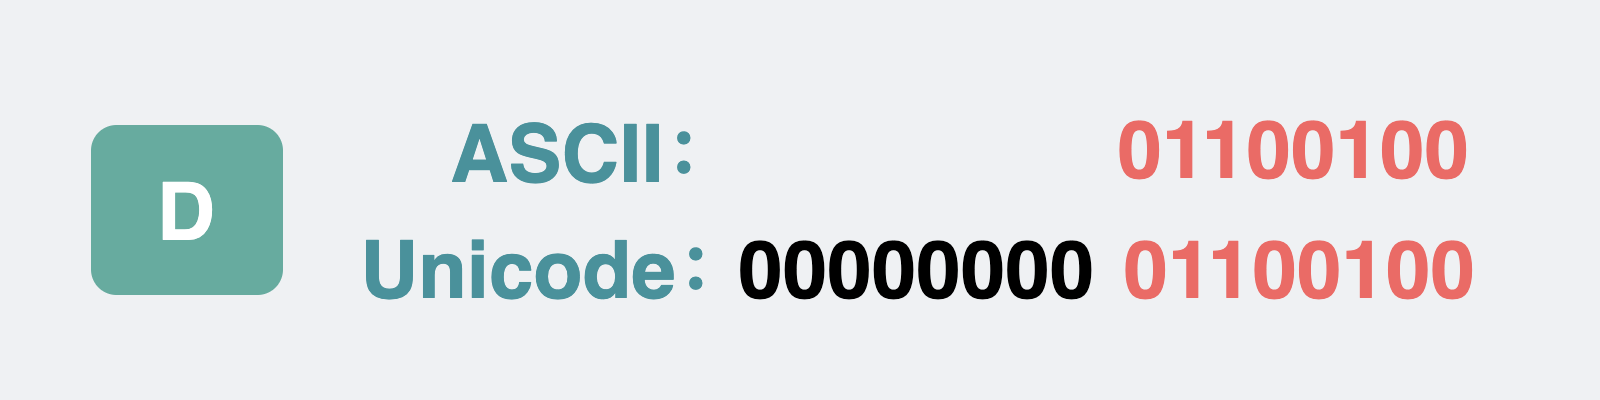

The diagram above was exported from draw.io. Its source (the exported page's mxGraphModel, read from the mxfile embedded in the PNG):
<mxGraphModel dx="830" dy="1170" grid="0" gridSize="10" guides="1" tooltips="1" connect="1" arrows="1" fold="1" page="1" pageScale="1" pageWidth="800" pageHeight="200" background="#EFF1F3" math="0" shadow="0">
  <root>
    <mxCell id="0" />
    <mxCell id="1" parent="0" />
    <mxCell id="piAMd2bfaKb6WlkEQM8q-2" value="&lt;font style=&quot;font-size: 40px&quot;&gt;01100100&lt;/font&gt;" style="text;html=1;strokeColor=none;fillColor=none;align=center;verticalAlign=middle;whiteSpace=wrap;rounded=0;fontSize=40;fontStyle=1;fontColor=#EA6B66;" parent="1" vertex="1">
      <mxGeometry x="548.5" y="104" width="201" height="59" as="geometry" />
    </mxCell>
    <mxCell id="piAMd2bfaKb6WlkEQM8q-3" value="&lt;font style=&quot;font-size: 40px&quot;&gt;&lt;font style=&quot;font-size: 40px&quot;&gt;Unicode&lt;/font&gt;&lt;font style=&quot;font-size: 40px&quot;&gt;：&lt;/font&gt;&lt;/font&gt;" style="text;html=1;strokeColor=none;fillColor=none;align=center;verticalAlign=middle;whiteSpace=wrap;rounded=0;fontSize=80;fontStyle=1;fontColor=#4A919B;" parent="1" vertex="1">
      <mxGeometry x="180" y="73" width="198" height="93" as="geometry" />
    </mxCell>
    <mxCell id="piAMd2bfaKb6WlkEQM8q-4" value="&lt;font style=&quot;font-size: 40px;&quot;&gt;00000000&lt;/font&gt;" style="text;html=1;strokeColor=none;fillColor=none;align=center;verticalAlign=middle;whiteSpace=wrap;rounded=0;fontSize=40;fontStyle=1;fontColor=#000000;" parent="1" vertex="1">
      <mxGeometry x="360" y="101" width="196" height="65" as="geometry" />
    </mxCell>
    <mxCell id="piAMd2bfaKb6WlkEQM8q-5" value="&lt;font style=&quot;font-size: 40px&quot;&gt;&lt;font style=&quot;font-size: 40px&quot; color=&quot;#4a919b&quot;&gt;ASCII：&lt;/font&gt;&lt;/font&gt;" style="text;html=1;strokeColor=none;fillColor=none;align=center;verticalAlign=middle;whiteSpace=wrap;rounded=0;fontSize=80;fontStyle=1;fontColor=#535E80;" parent="1" vertex="1">
      <mxGeometry x="206" y="27" width="185" height="70" as="geometry" />
    </mxCell>
    <mxCell id="piAMd2bfaKb6WlkEQM8q-6" value="&lt;font style=&quot;font-size: 40px&quot;&gt;01100100&lt;/font&gt;" style="text;html=1;strokeColor=none;fillColor=none;align=center;verticalAlign=middle;whiteSpace=wrap;rounded=0;fontSize=40;fontStyle=1;fontColor=#EA6B66;" parent="1" vertex="1">
      <mxGeometry x="545.5" y="44" width="201" height="59" as="geometry" />
    </mxCell>
    <mxCell id="ono03d4OzcYa1EXnbMSg-3" value="&lt;font color=&quot;#ffffff&quot;&gt;&lt;b&gt;D&lt;/b&gt;&lt;/font&gt;" style="rounded=1;whiteSpace=wrap;html=1;fontSize=40;fontColor=#7EC4C3;fillColor=#67AB9F;strokeColor=none;" vertex="1" parent="1">
      <mxGeometry x="45" y="62" width="96" height="85" as="geometry" />
    </mxCell>
  </root>
</mxGraphModel>